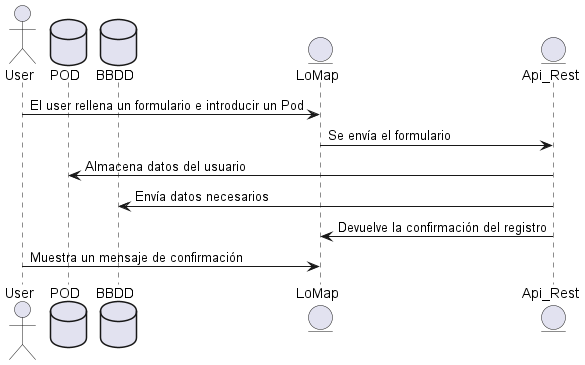

The diagram above was rendered by PlantUML. Its source (embedded in the PNG):
@startuml
actor User
database POD
database BBDD
entity LoMap
entity Api_Rest

User -> LoMap: El user rellena un formulario e introducir un Pod
LoMap -> Api_Rest: Se envía el formulario
Api_Rest -> POD: Almacena datos del usuario
Api_Rest -> BBDD: Envía datos necesarios
LoMap <- Api_Rest: Devuelve la confirmación del registro
User -> LoMap: Muestra un mensaje de confirmación

@enduml